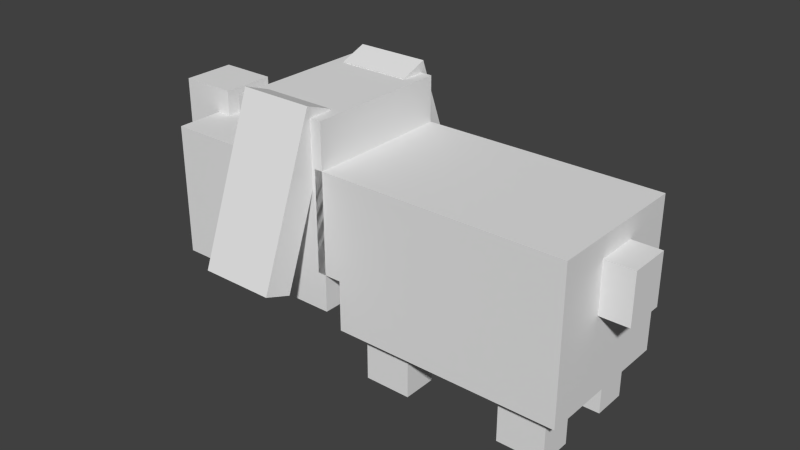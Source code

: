 # Source: 2_dog.blend  (saved by Blender 2.69.0; exported with 4.5.12 LTS)
import bpy
from mathutils import Matrix  # noqa: F401  (used for matrix-valued properties, if any)

bpy.ops.wm.read_factory_settings(use_empty=True)
scene = bpy.context.scene
scene.name = 'Scene'

# ---- collections
col_collection_1 = bpy.data.collections.new('Collection 1'); scene.collection.children.link(col_collection_1)

# ---- world
world_world = bpy.data.worlds.new('World'); scene.world = world_world
world_world.color = (0.05088, 0.05088, 0.05088)
world_world.use_sun_shadow = False
world_world.sun_shadow_jitter_overblur = 0.0
world_world.cycles.sampling_method = 'MANUAL'
world_world.cycles.sample_map_resolution = 256

# ---- meshes
me_cube_005 = bpy.data.meshes.new('Cube.005')
me_cube_005.from_pydata([(0.9893, -2.224, 0.8177), (0.9893, 0.216, 0.8177), (0.9893, -2.224, 2.592), (0.9893, 0.216, 2.592), (0.354, -2.778, 2.143), (0.354, -2.022, 2.143), (0.354, -2.778, 2.927), (0.354, -2.022, 2.927), (0.9893, -1.094, 2.592), (0.9893, -1.094, 0.8177), (0.9893, 0.216, 3.28), (0.9893, -1.094, 3.28), (1.444, 0.0592, 1.191), (1.444, -0.9367, 1.191), (0.6555, 0.0592, 3.292), (0.6555, -0.9367, 3.292), (1.813, 0.0592, 1.33), (1.813, -0.9367, 1.33), (1.025, 0.0592, 3.431), (1.025, -0.9367, 3.431), (0.0, -2.224, 2.592), (0.0, -2.224, 0.8177), (0.0, 0.216, 2.592), (0.0, 0.216, 0.8177), (0.0, -1.094, 0.8177), (0.0, -1.094, 2.592), (0.0, 0.216, 3.28), (0.0, -1.094, 3.28), (0.0, -2.778, 2.927), (0.0, -2.778, 2.143), (0.0, -2.022, 2.927), (0.0, -2.022, 2.143), (0.9893, 0.4393, 0.6417), (0.9893, 0.4393, 2.67), (0.0, 0.4393, 0.6417), (0.0, 0.4393, 2.67), (0.9893, 3.47, 0.6417), (0.9893, 3.47, 2.67), (0.0, 3.47, 0.6417), (0.0, 3.47, 2.67), (0.8225, 0.7145, 0.7576), (0.8225, 1.344, 0.7576), (0.8225, 0.7145, -0.01071), (0.8225, 1.344, -0.01071), (0.3631, 0.7145, 0.7576), (0.3631, 1.344, 0.7576), (0.3631, 0.7145, -0.01071), (0.3631, 1.344, -0.01071), (0.8225, 2.637, 0.7576), (0.8225, 3.266, 0.7576), (0.8225, 2.637, -0.01071), (0.8225, 3.266, -0.01071), (0.3631, 2.637, 0.7576), (0.3631, 3.266, 0.7576), (0.3631, 2.637, -0.01071), (0.3631, 3.266, -0.01071), (0.9893, 0.4393, 1.322), (0.0, 0.4393, 1.322), (0.9893, 3.47, 1.322), (0.0, 3.47, 1.322), (0.9893, 0.1057, 2.67), (0.0, 0.1057, 2.67), (0.9893, 0.1057, 1.322), (0.0, 0.1057, 1.322), (0.2801, 3.859, 1.713), (0.0, 3.859, 1.713), (0.2801, 3.859, 2.393), (0.0, 3.859, 2.393), (0.2801, 3.343, 1.713), (0.0, 3.343, 1.713), (0.2801, 3.343, 2.393), (0.0, 3.343, 2.393)], [], [(22, 3, 1, 23), (8, 2, 0, 9), (30, 7, 5, 31), (7, 6, 4, 5), (3, 8, 9, 1), (25, 8, 11, 27), (8, 3, 10, 11), (13, 15, 14, 12), (17, 16, 18, 19), (12, 14, 18, 16), (15, 13, 17, 19), (14, 15, 19, 18), (13, 12, 16, 17), (2, 20, 21, 0), (9, 24, 23, 1), (8, 25, 20, 2), (0, 21, 24, 9), (10, 26, 27, 11), (3, 22, 26, 10), (6, 28, 29, 4), (4, 29, 31, 5), (7, 30, 28, 6), (57, 56, 62, 63), (58, 59, 39, 37), (56, 32, 36, 58), (35, 33, 37, 39), (32, 34, 38, 36), (40, 42, 43, 41), (44, 45, 47, 46), (41, 43, 47, 45), (42, 40, 44, 46), (43, 42, 46, 47), (40, 41, 45, 44), (48, 50, 51, 49), (52, 53, 55, 54), (49, 51, 55, 53), (50, 48, 52, 54), (51, 50, 54, 55), (48, 49, 53, 52), (32, 56, 57, 34), (36, 38, 59, 58), (33, 56, 58, 37), (56, 33, 60, 62), (33, 35, 61, 60), (64, 66, 67, 65), (68, 69, 71, 70), (67, 66, 70, 71), (66, 64, 68, 70), (64, 65, 69, 68)])
me_cube_005.use_remesh_preserve_volume = False
me_cube_005.use_remesh_preserve_attributes = False
me_cube_005.use_mirror_vertex_groups = False
me_cube_005.update()

# ---- objects
ob_dog = bpy.data.objects.new('dog', me_cube_005)

# ---- transforms, parenting, visibility, modifiers, constraints
ob_dog.location = (0.0, 0.0, 0.0)
ob_dog.rotation_euler = (0.0, -0.0, -1.571)
ob_dog.scale = (0.1729, 0.1729, 0.1729)
ob_dog.lineart.crease_threshold = 0.0
_m = ob_dog.modifiers.new('Mirror', 'MIRROR')
_m.use_clip = True

# ---- collection membership
col_collection_1.objects.link(ob_dog)

# ---- scene / render settings (as saved in the file)
scene.frame_start = 1; scene.frame_end = 250; scene.frame_set(240)
scene.render.engine = 'BLENDER_EEVEE_NEXT'
scene.render.image_settings.color_mode = 'RGB'
scene.render.image_settings.compression = 90
scene.render.resolution_percentage = 50
scene.render.dither_intensity = 0.0
scene.cycles.use_denoising = False
scene.cycles.samples = 10
scene.cycles.sampling_pattern = 'TABULATED_SOBOL'
scene.cycles.light_sampling_threshold = 0.0
scene.cycles.use_adaptive_sampling = False
scene.cycles.use_light_tree = False
scene.cycles.blur_glossy = 0.0
scene.cycles.volume_bounces = 1
scene.cycles.pixel_filter_type = 'GAUSSIAN'
scene.cycles.sample_clamp_indirect = 0.0
scene.view_settings.view_transform = 'Standard'
bpy.context.view_layer.update()

# ---- added for rendering (the .blend has no active camera and no usable light): camera, sun
cam_auto = bpy.data.cameras.new('AutoCamera')
cam_auto.lens = 50.0
cam_auto.sensor_width = 36.0
cam_auto.clip_end = 1000.0
ob_auto_camera = bpy.data.objects.new('AutoCamera', cam_auto)
scene.collection.objects.link(ob_auto_camera)
ob_auto_camera.location = (1.42297, -1.59541, 1.35935)
ob_auto_camera.rotation_euler = (1.09748, -7.21219e-08, 0.694738)
scene.camera = ob_auto_camera
light_auto_sun = bpy.data.lights.new('AutoSun', 'SUN')
light_auto_sun.energy = 3.0
light_auto_sun.angle = 0.0523599
ob_auto_sun = bpy.data.objects.new('AutoSun', light_auto_sun)
scene.collection.objects.link(ob_auto_sun)
ob_auto_sun.rotation_euler = (0.872665, 0.174533, 0.523599)
bpy.context.view_layer.update()
